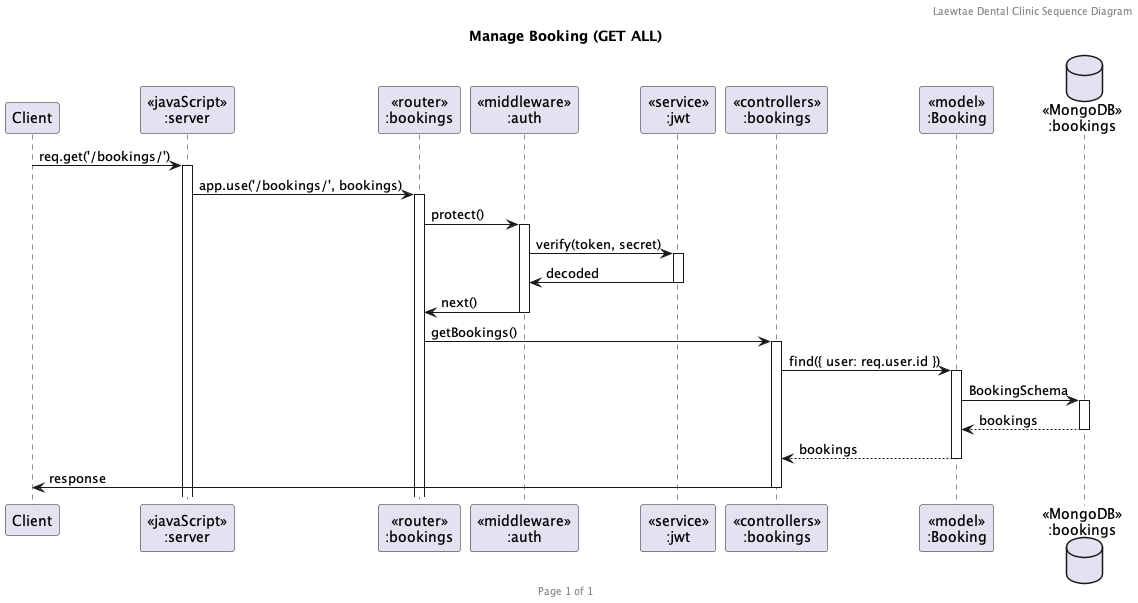

The diagram above was rendered by PlantUML. Its source (embedded in the PNG):
@startuml Manage Booking (GET ALL)

header Laewtae Dental Clinic Sequence Diagram
footer Page %page% of %lastpage%
title "Manage Booking (GET ALL)"

participant "Client" as client
participant "<<javaScript>>\n:server" as server
participant "<<router>>\n:bookings" as routerBookings
participant "<<middleware>>\n:auth" as auth
participant "<<service>>\n:jwt" as jwt
participant "<<controllers>>\n:bookings" as controllersBookings
participant "<<model>>\n:Booking" as modelBooking
database "<<MongoDB>>\n:bookings" as BookingsDatabase

client->server ++:req.get('/bookings/')
server->routerBookings ++:app.use('/bookings/', bookings)
routerBookings -> auth ++:protect()
auth -> jwt ++:verify(token, secret)
auth <- jwt --:decoded

routerBookings <- auth --:next()
routerBookings -> controllersBookings ++:getBookings()
controllersBookings->modelBooking ++:find({ user: req.user.id })
modelBooking ->BookingsDatabase ++: BookingSchema
BookingsDatabase --> modelBooking --: bookings
controllersBookings <-- modelBooking --:bookings
controllersBookings->client --:response

@enduml